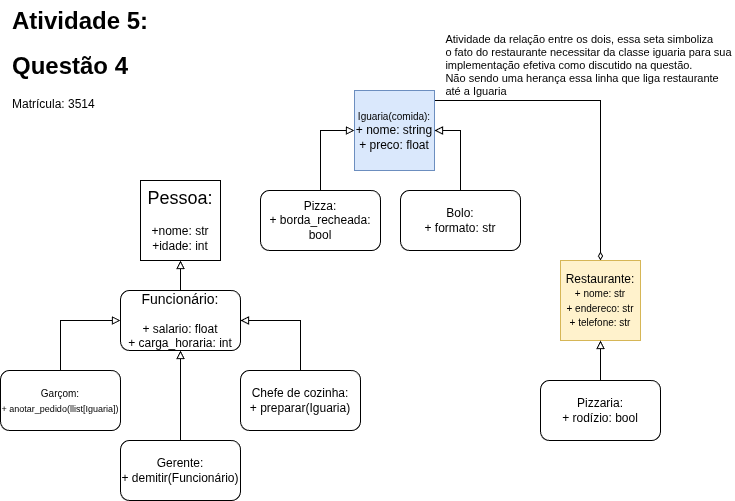

The diagram above was exported from draw.io. Its source (the exported page's mxGraphModel, read from the mxfile embedded in the PNG):
<mxGraphModel dx="1347" dy="793" grid="1" gridSize="10" guides="1" tooltips="1" connect="1" arrows="1" fold="1" page="1" pageScale="1" pageWidth="827" pageHeight="1169" math="0" shadow="0">
  <root>
    <mxCell id="0" />
    <mxCell id="1" parent="0" />
    <mxCell id="faeT0J0K7-PqaGjGddgg-1" parent="1" style="whiteSpace=wrap;html=1;aspect=fixed;" value="&lt;font style=&quot;font-size: 18px;&quot;&gt;Pessoa:&lt;/font&gt;&lt;div&gt;&lt;br&gt;&lt;div&gt;+nome: str&lt;/div&gt;&lt;div&gt;+idade: int&lt;/div&gt;&lt;/div&gt;" vertex="1">
      <mxGeometry height="80" width="80" x="160" y="220" as="geometry" />
    </mxCell>
    <mxCell id="e7Tf5kKr8JPo9sr6TEGU-3" edge="1" parent="1" source="faeT0J0K7-PqaGjGddgg-2" style="edgeStyle=orthogonalEdgeStyle;rounded=0;orthogonalLoop=1;jettySize=auto;html=1;entryX=0.5;entryY=0;entryDx=0;entryDy=0;endArrow=diamondThin;endFill=0;" target="faeT0J0K7-PqaGjGddgg-3">
      <mxGeometry relative="1" as="geometry">
        <Array as="points">
          <mxPoint x="620" y="140" />
        </Array>
        <mxPoint x="620" y="140" as="targetPoint" />
      </mxGeometry>
    </mxCell>
    <mxCell id="faeT0J0K7-PqaGjGddgg-2" parent="1" style="whiteSpace=wrap;html=1;aspect=fixed;fillColor=#dae8fc;strokeColor=#6c8ebf;" value="&lt;font style=&quot;font-size: 10px;&quot;&gt;Iguaria(comida):&lt;/font&gt;&lt;div&gt;+ nome: string&lt;/div&gt;&lt;div&gt;+ preco: float&lt;/div&gt;" vertex="1">
      <mxGeometry height="80" width="80" x="374" y="130" as="geometry" />
    </mxCell>
    <mxCell id="faeT0J0K7-PqaGjGddgg-3" parent="1" style="whiteSpace=wrap;html=1;aspect=fixed;fillColor=#fff2cc;strokeColor=#d6b656;" value="Restaurante:&lt;div&gt;&lt;font style=&quot;font-size: 10px;&quot;&gt;+ nome: str&lt;/font&gt;&lt;/div&gt;&lt;div&gt;&lt;font style=&quot;font-size: 10px;&quot;&gt;+ endereco: str&lt;/font&gt;&lt;/div&gt;&lt;div&gt;&lt;font style=&quot;font-size: 10px;&quot;&gt;+ telefone: str&lt;/font&gt;&lt;/div&gt;" vertex="1">
      <mxGeometry height="80" width="80" x="580" y="300" as="geometry" />
    </mxCell>
    <mxCell id="faeT0J0K7-PqaGjGddgg-19" edge="1" parent="1" source="faeT0J0K7-PqaGjGddgg-9" style="edgeStyle=orthogonalEdgeStyle;rounded=0;orthogonalLoop=1;jettySize=auto;html=1;entryX=0.5;entryY=1;entryDx=0;entryDy=0;endArrow=block;endFill=0;" target="faeT0J0K7-PqaGjGddgg-1">
      <mxGeometry relative="1" as="geometry" />
    </mxCell>
    <mxCell id="faeT0J0K7-PqaGjGddgg-9" parent="1" style="rounded=1;whiteSpace=wrap;html=1;" value="&lt;font style=&quot;font-size: 14px;&quot;&gt;Funcionário:&lt;/font&gt;&lt;div&gt;&lt;br&gt;&lt;div&gt;+ salario: float&lt;/div&gt;&lt;div&gt;+ carga_horaria: int&lt;/div&gt;&lt;/div&gt;" vertex="1">
      <mxGeometry height="60" width="120" x="140" y="330" as="geometry" />
    </mxCell>
    <mxCell id="faeT0J0K7-PqaGjGddgg-16" edge="1" parent="1" source="faeT0J0K7-PqaGjGddgg-10" style="edgeStyle=orthogonalEdgeStyle;rounded=0;orthogonalLoop=1;jettySize=auto;html=1;exitX=0.5;exitY=0;exitDx=0;exitDy=0;libavoidRouting=1;entryX=0;entryY=0.5;entryDx=0;entryDy=0;endArrow=block;endFill=0;" target="faeT0J0K7-PqaGjGddgg-9">
      <mxGeometry relative="1" as="geometry">
        <Array as="points">
          <mxPoint x="80" y="360" />
        </Array>
        <mxPoint x="80" y="350" as="targetPoint" />
      </mxGeometry>
    </mxCell>
    <mxCell id="faeT0J0K7-PqaGjGddgg-10" parent="1" style="rounded=1;whiteSpace=wrap;html=1;" value="&lt;font style=&quot;font-size: 10px;&quot;&gt;Garçom:&lt;/font&gt;&lt;div&gt;&lt;font style=&quot;font-size: 9px;&quot;&gt;+ anotar_pedido(llist[Iguaria]&lt;/font&gt;&lt;font style=&quot;font-size: 9px;&quot;&gt;)&lt;/font&gt;&lt;/div&gt;" vertex="1">
      <mxGeometry height="60" width="120" x="20" y="410" as="geometry" />
    </mxCell>
    <mxCell id="faeT0J0K7-PqaGjGddgg-18" edge="1" parent="1" source="faeT0J0K7-PqaGjGddgg-11" style="edgeStyle=orthogonalEdgeStyle;rounded=0;orthogonalLoop=1;jettySize=auto;html=1;entryX=0.5;entryY=1;entryDx=0;entryDy=0;endArrow=block;endFill=0;" target="faeT0J0K7-PqaGjGddgg-9">
      <mxGeometry relative="1" as="geometry" />
    </mxCell>
    <mxCell id="faeT0J0K7-PqaGjGddgg-11" parent="1" style="rounded=1;whiteSpace=wrap;html=1;" value="Gerente:&lt;div&gt;+ demitir(Funcionário)&lt;/div&gt;" vertex="1">
      <mxGeometry height="60" width="120" x="140" y="480" as="geometry" />
    </mxCell>
    <mxCell id="faeT0J0K7-PqaGjGddgg-17" edge="1" parent="1" source="faeT0J0K7-PqaGjGddgg-12" style="edgeStyle=orthogonalEdgeStyle;rounded=0;orthogonalLoop=1;jettySize=auto;html=1;libavoidRouting=1;entryX=1;entryY=0.5;entryDx=0;entryDy=0;endArrow=block;endFill=0;" target="faeT0J0K7-PqaGjGddgg-9">
      <mxGeometry relative="1" as="geometry">
        <Array as="points">
          <mxPoint x="320" y="360" />
        </Array>
        <mxPoint x="320" y="360" as="targetPoint" />
      </mxGeometry>
    </mxCell>
    <mxCell id="faeT0J0K7-PqaGjGddgg-12" parent="1" style="rounded=1;whiteSpace=wrap;html=1;" value="Chefe de cozinha:&lt;div&gt;+ preparar(Iguaria)&lt;/div&gt;" vertex="1">
      <mxGeometry height="60" width="120" x="260" y="410" as="geometry" />
    </mxCell>
    <mxCell id="faeT0J0K7-PqaGjGddgg-25" edge="1" parent="1" source="faeT0J0K7-PqaGjGddgg-20" style="edgeStyle=orthogonalEdgeStyle;rounded=0;orthogonalLoop=1;jettySize=auto;html=1;libavoidRouting=1;entryX=0;entryY=0.5;entryDx=0;entryDy=0;endArrow=block;endFill=0;" target="faeT0J0K7-PqaGjGddgg-2">
      <mxGeometry relative="1" as="geometry">
        <Array as="points">
          <mxPoint x="340" y="170" />
        </Array>
        <mxPoint x="340" y="170" as="targetPoint" />
      </mxGeometry>
    </mxCell>
    <mxCell id="faeT0J0K7-PqaGjGddgg-20" parent="1" style="rounded=1;whiteSpace=wrap;html=1;labelBackgroundColor=none;fontColor=default;" value="&lt;span&gt;Pizza:&lt;/span&gt;&lt;div&gt;&lt;span&gt;+ borda_recheada: bool&lt;/span&gt;&lt;/div&gt;" vertex="1">
      <mxGeometry height="60" width="120" x="280" y="230" as="geometry" />
    </mxCell>
    <mxCell id="faeT0J0K7-PqaGjGddgg-24" edge="1" parent="1" source="faeT0J0K7-PqaGjGddgg-23" style="edgeStyle=orthogonalEdgeStyle;rounded=0;orthogonalLoop=1;jettySize=auto;html=1;libavoidRouting=1;endArrow=block;endFill=0;" target="faeT0J0K7-PqaGjGddgg-2">
      <mxGeometry relative="1" as="geometry">
        <Array as="points">
          <mxPoint x="480" y="170" />
        </Array>
        <mxPoint x="480" y="160" as="targetPoint" />
      </mxGeometry>
    </mxCell>
    <mxCell id="faeT0J0K7-PqaGjGddgg-23" parent="1" style="rounded=1;whiteSpace=wrap;html=1;" value="Bolo:&lt;div&gt;+ formato: str&lt;/div&gt;" vertex="1">
      <mxGeometry height="60" width="120" x="420" y="230" as="geometry" />
    </mxCell>
    <mxCell id="faeT0J0K7-PqaGjGddgg-27" edge="1" parent="1" source="faeT0J0K7-PqaGjGddgg-26" style="edgeStyle=orthogonalEdgeStyle;rounded=0;orthogonalLoop=1;jettySize=auto;html=1;entryX=0.5;entryY=1;entryDx=0;entryDy=0;endArrow=block;endFill=0;" target="faeT0J0K7-PqaGjGddgg-3">
      <mxGeometry relative="1" as="geometry" />
    </mxCell>
    <mxCell id="faeT0J0K7-PqaGjGddgg-26" parent="1" style="rounded=1;whiteSpace=wrap;html=1;" value="Pizzaria:&lt;div&gt;+ rodízio: bool&lt;/div&gt;" vertex="1">
      <mxGeometry height="60" width="120" x="560" y="420" as="geometry" />
    </mxCell>
    <mxCell id="e7Tf5kKr8JPo9sr6TEGU-1" parent="1" style="text;html=1;whiteSpace=wrap;strokeColor=none;fillColor=none;align=center;verticalAlign=middle;rounded=0;" value="&lt;div style=&quot;font-size: 11px; white-space: nowrap; text-align: justify;&quot;&gt;&lt;span style=&quot;background-color: rgb(255, 255, 255); color: light-dark(rgb(0, 0, 0), rgb(255, 255, 255));&quot;&gt;Atividade da relação entre os dois, essa seta simboliza&amp;nbsp;&lt;/span&gt;&lt;/div&gt;&lt;div style=&quot;font-size: 11px; white-space: nowrap; text-align: justify;&quot;&gt;o fato do restaurante necessitar da classe iguaria para sua&amp;nbsp;&lt;/div&gt;&lt;div style=&quot;font-size: 11px; white-space: nowrap; text-align: justify;&quot;&gt;implementação efetiva como discutido na questão.&lt;/div&gt;&lt;div style=&quot;font-size: 11px; white-space: nowrap; text-align: justify;&quot;&gt;Não sendo uma herança essa linha que liga restaurante&lt;/div&gt;&lt;div style=&quot;font-size: 11px; white-space: nowrap; text-align: justify;&quot;&gt;até a Iguaria&lt;/div&gt;" vertex="1">
      <mxGeometry height="30" width="60" x="580" y="90" as="geometry" />
    </mxCell>
    <mxCell id="e7Tf5kKr8JPo9sr6TEGU-2" parent="1" style="text;html=1;whiteSpace=wrap;overflow=hidden;rounded=0;" value="&lt;h1 style=&quot;margin-top: 0px;&quot;&gt;Atividade 5:&lt;/h1&gt;&lt;h1 style=&quot;margin-top: 0px;&quot;&gt;Questão 4&lt;/h1&gt;&lt;div&gt;Matrícula: 3514&lt;/div&gt;" vertex="1">
      <mxGeometry height="120" width="180" x="30" y="40" as="geometry" />
    </mxCell>
  </root>
</mxGraphModel>